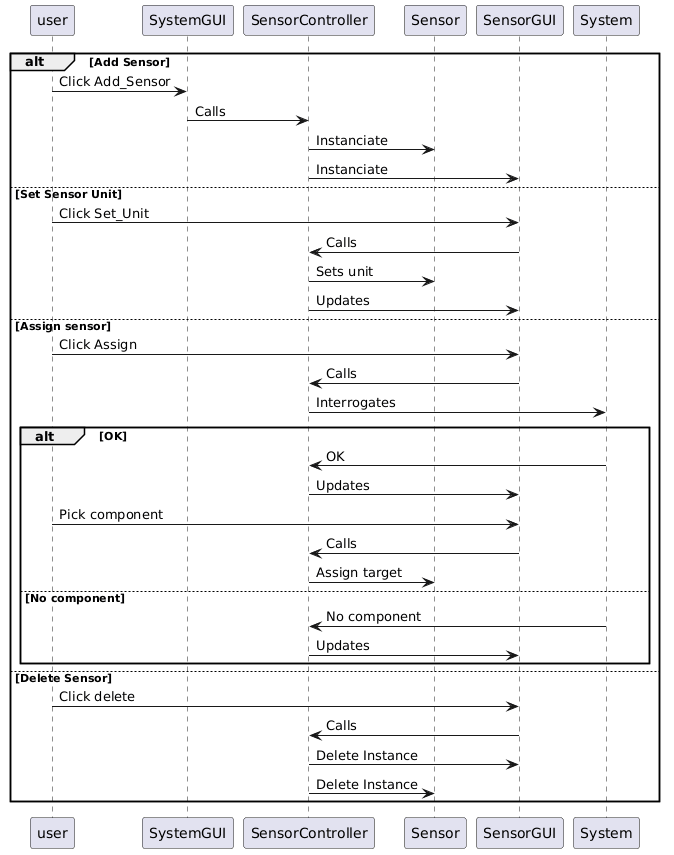

The diagram above was rendered by PlantUML. Its source (embedded in the PNG):
@startuml
alt Add Sensor
user -> SystemGUI : Click Add_Sensor
SystemGUI -> SensorController : Calls
SensorController -> Sensor : Instanciate
SensorController -> SensorGUI : Instanciate
else Set Sensor Unit
user -> SensorGUI : Click Set_Unit
SensorGUI -> SensorController : Calls
SensorController -> Sensor : Sets unit
SensorController -> SensorGUI : Updates
else Assign sensor
user -> SensorGUI : Click Assign
SensorGUI -> SensorController : Calls
SensorController -> System : Interrogates
alt OK
System -> SensorController : OK
SensorController -> SensorGUI : Updates
user -> SensorGUI : Pick component
SensorGUI -> SensorController : Calls
SensorController -> Sensor : Assign target
else No component
System -> SensorController : No component
SensorController -> SensorGUI : Updates
end
else Delete Sensor
user -> SensorGUI : Click delete
SensorGUI -> SensorController : Calls
SensorController -> SensorGUI : Delete Instance
SensorController -> Sensor : Delete Instance
end
@enduml